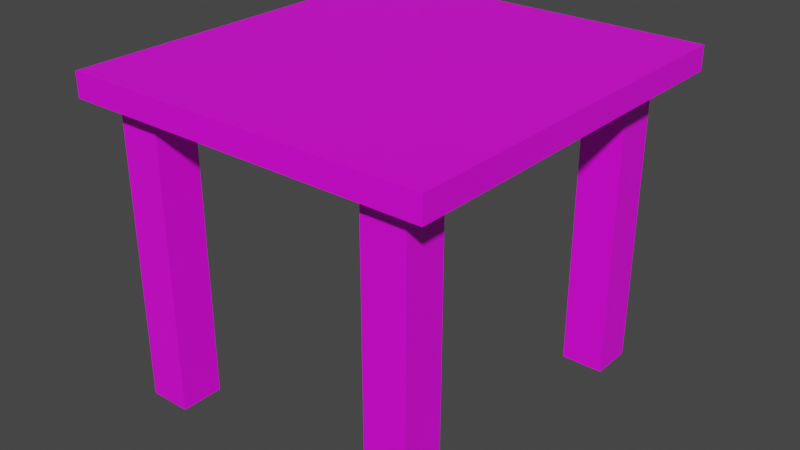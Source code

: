 # Source: mesa.blend  (saved by Blender 2.90.8; exported with 4.5.12 LTS)
import bpy
from mathutils import Matrix  # noqa: F401  (used for matrix-valued properties, if any)

bpy.ops.wm.read_factory_settings(use_empty=True)
scene = bpy.context.scene
scene.name = 'Scene'

# ---- collections
col_collection = bpy.data.collections.new('Collection'); scene.collection.children.link(col_collection)

# ---- images (referenced by path relative to the original .blend; pixels are not part of the script)
import os
ASSET_DIR = os.environ.get("B2B_ASSET_DIR", "")  # directory of the original .blend (textures are referenced by path, not embedded)
HERE = os.path.dirname(os.path.abspath(__file__))  # packed textures are extracted next to this script under _unpacked/

def load_image(name, relpath, width, height, colorspace="sRGB"):
    """Load a texture the original file referenced (path relative to the .blend, or extracted next to this script)."""
    p = next((c for c in (os.path.join(HERE, relpath), os.path.join(ASSET_DIR, relpath)) if relpath and os.path.exists(c)), "")
    if p:
        img = bpy.data.images.load(p, check_existing=True)
        img.name = name
    else:  # same state as the original file: an image datablock whose file is absent (Cycles renders it pink)
        img = bpy.data.images.new(name, width, height)
        img.source = "FILE"
        img.filepath = "//" + (relpath or name)
    img.colorspace_settings.name = colorspace
    return img
img_wood_floor_png = load_image('wood_floor.png', 'wood_floor.png', 1024, 1024, 'sRGB')

# ---- materials (node trees are filled in below, after node groups)
mat_material_001 = bpy.data.materials.new('Material.001')
mat_material_001.use_transparent_shadow = False
mat_material_002 = bpy.data.materials.new('Material.002')
mat_material_002.use_transparent_shadow = False

# ---- material node trees
mat_material_001.use_nodes = True; mat_material_001.node_tree.nodes.clear()
_N = mat_material_001.node_tree.nodes; _L = mat_material_001.node_tree.links
n0 = _N.new('ShaderNodeBsdfPrincipled'); n0.name = 'Principled BSDF'; n0.location = (10, 300)
n0.distribution = 'GGX'
n0.subsurface_method = 'BURLEY'
n0.inputs[3].default_value = 1.45
n0.inputs[27].default_value = (0.0, 0.0, 0.0, 1.0)
n0.inputs[28].default_value = 1.0
n1 = _N.new('ShaderNodeOutputMaterial'); n1.name = 'Material Output'; n1.location = (300, 300)
n2 = _N.new('ShaderNodeTexImage'); n2.name = 'Imagen'; n2.location = (-280, 280)
n2.image = img_wood_floor_png
_L.new(n0.outputs[0], n1.inputs[0])
_L.new(n2.outputs[0], n0.inputs[0])
n1.is_active_output = True
mat_material_002.use_nodes = True; mat_material_002.node_tree.nodes.clear()
_N = mat_material_002.node_tree.nodes; _L = mat_material_002.node_tree.links
n0 = _N.new('ShaderNodeBsdfPrincipled'); n0.name = 'Principled BSDF'; n0.location = (10, 300)
n0.distribution = 'GGX'
n0.subsurface_method = 'BURLEY'
n0.inputs[3].default_value = 1.45
n0.inputs[27].default_value = (0.0, 0.0, 0.0, 1.0)
n0.inputs[28].default_value = 1.0
n1 = _N.new('ShaderNodeOutputMaterial'); n1.name = 'Material Output'; n1.location = (300, 300)
n2 = _N.new('ShaderNodeTexImage'); n2.name = 'Imagen'; n2.location = (-280, 280)
n2.image = img_wood_floor_png
_L.new(n0.outputs[0], n1.inputs[0])
_L.new(n2.outputs[0], n0.inputs[0])
n1.is_active_output = True

# ---- world
world_world = bpy.data.worlds.new('World'); scene.world = world_world
world_world.use_nodes = True; world_world.node_tree.nodes.clear()
_N = world_world.node_tree.nodes; _L = world_world.node_tree.links
n0 = _N.new('ShaderNodeOutputWorld'); n0.name = 'World Output'; n0.location = (300, 300)
n1 = _N.new('ShaderNodeBackground'); n1.name = 'Background'; n1.location = (10, 300)
n1.inputs[0].default_value = (0.05088, 0.05088, 0.05088, 1.0)
_L.new(n1.outputs[0], n0.inputs[0])
n0.is_active_output = True
world_world.color = (0.05088, 0.05088, 0.05088)
world_world.use_sun_shadow = False
world_world.sun_shadow_jitter_overblur = 0.0

# ---- meshes
me_cubo = bpy.data.meshes.new('Cubo')
me_cubo.from_pydata([(-1.0, -1.0, -1.0), (-1.0, -1.0, 1.0), (-1.0, 1.0, -1.0), (-1.0, 1.0, 1.0), (1.0, -1.0, -1.0), (1.0, -1.0, 1.0), (1.0, 1.0, -1.0), (1.0, 1.0, 1.0), (0.6, 1.0, -1.0), (0.6, 1.0, 1.0), (0.6, -1.0, -1.0), (0.6, -1.0, 1.0), (-0.6067, 1.0, -1.0), (-0.6067, -1.0, 1.0), (-0.6067, 1.0, 1.0), (-0.6067, -1.0, -1.0), (-1.0, -0.6728, -1.0), (-1.0, -0.6728, 1.0), (1.0, -0.6728, -1.0), (1.0, -0.6728, 1.0), (0.6, -0.6728, 1.0), (0.6, -0.6728, -1.0), (-0.6067, -0.6728, -1.0), (-0.6067, -0.6728, 1.0), (-1.0, 0.631, 1.0), (1.0, 0.631, -1.0), (-1.0, 0.631, -1.0), (1.0, 0.631, 1.0), (0.6, 0.631, 1.0), (0.6, 0.631, -1.0), (-0.6067, 0.631, -1.0), (-0.6067, 0.631, 1.0)], [], [(26, 24, 3, 2), (8, 9, 7, 6), (18, 19, 5, 4), (15, 13, 1, 0), (21, 18, 4, 10), (23, 17, 1, 13), (19, 20, 11, 5), (22, 21, 10, 15), (4, 5, 11, 10), (12, 14, 9, 8), (2, 3, 14, 12), (16, 22, 15, 0), (20, 23, 13, 11), (10, 11, 13, 15), (28, 31, 23, 20), (26, 30, 22, 16), (30, 29, 21, 22), (27, 28, 20, 19), (31, 24, 17, 23), (29, 25, 18, 21), (25, 27, 19, 18), (0, 1, 17, 16), (6, 7, 27, 25), (8, 6, 25, 29), (14, 3, 24, 31), (7, 9, 28, 27), (12, 8, 29, 30), (2, 12, 30, 26), (9, 14, 31, 28), (16, 17, 24, 26)])
_uv = me_cubo.uv_layers.new(name='MapaUV')
_uv.uv.foreach_set('vector', [0.375, 0.2039, 0.625, 0.2039, 0.625, 0.25, 0.375, 0.25, 0.375, 0.45, 0.625, 0.45, 0.625, 0.5, 0.375, 0.5, 0.375, 0.7091, 0.625, 0.7091, 0.625, 0.75, 0.375, 0.75, 0.375, 0.9508, 0.625, 0.9508, 0.625, 1.0, 0.375, 1.0, 0.325, 0.7091, 0.375, 0.7091, 0.375, 0.75, 0.325, 0.75, 0.8258, 0.7091, 0.875, 0.7091, 0.875, 0.75, 0.8258, 0.75, 0.625, 0.7091, 0.675, 0.7091, 0.675, 0.75, 0.625, 0.75, 0.1742, 0.7091, 0.325, 0.7091, 0.325, 0.75, 0.1742, 0.75, 0.375, 0.75, 0.625, 0.75, 0.625, 0.8, 0.375, 0.8, 0.375, 0.2992, 0.625, 0.2992, 0.625, 0.45, 0.375, 0.45, 0.375, 0.25, 0.625, 0.25, 0.625, 0.2992, 0.375, 0.2992, 0.125, 0.7091, 0.1742, 0.7091, 0.1742, 0.75, 0.125, 0.75, 0.675, 0.7091, 0.8258, 0.7091, 0.8258, 0.75, 0.675, 0.75, 0.375, 0.8, 0.625, 0.8, 0.625, 0.9508, 0.375, 0.9508, 0.675, 0.5461, 0.8258, 0.5461, 0.8258, 0.7091, 0.675, 0.7091, 0.125, 0.5461, 0.1742, 0.5461, 0.1742, 0.7091, 0.125, 0.7091, 0.1742, 0.5461, 0.325, 0.5461, 0.325, 0.7091, 0.1742, 0.7091, 0.625, 0.5461, 0.675, 0.5461, 0.675, 0.7091, 0.625, 0.7091, 0.8258, 0.5461, 0.875, 0.5461, 0.875, 0.7091, 0.8258, 0.7091, 0.325, 0.5461, 0.375, 0.5461, 0.375, 0.7091, 0.325, 0.7091, 0.375, 0.5461, 0.625, 0.5461, 0.625, 0.7091, 0.375, 0.7091, 0.375, 0.0, 0.625, 0.0, 0.625, 0.0409, 0.375, 0.0409, 0.375, 0.5, 0.625, 0.5, 0.625, 0.5461, 0.375, 0.5461, 0.325, 0.5, 0.375, 0.5, 0.375, 0.5461, 0.325, 0.5461, 0.8258, 0.5, 0.875, 0.5, 0.875, 0.5461, 0.8258, 0.5461, 0.625, 0.5, 0.675, 0.5, 0.675, 0.5461, 0.625, 0.5461, 0.1742, 0.5, 0.325, 0.5, 0.325, 0.5461, 0.1742, 0.5461, 0.125, 0.5, 0.1742, 0.5, 0.1742, 0.5461, 0.125, 0.5461, 0.675, 0.5, 0.8258, 0.5, 0.8258, 0.5461, 0.675, 0.5461, 0.375, 0.0409, 0.625, 0.0409, 0.625, 0.2039, 0.375, 0.2039])
me_cubo.materials.append(mat_material_001)
me_cubo.use_remesh_fix_poles = True
me_cubo.use_remesh_preserve_attributes = False
me_cubo.use_mirror_vertex_groups = False
me_cubo.update()
me_cubo_001 = bpy.data.meshes.new('Cubo.001')
me_cubo_001.from_pydata([(-1.0, -1.0, -1.0), (-1.0, -1.0, 1.0), (-1.0, 1.0, -1.0), (-1.0, 1.0, 1.0), (1.0, -1.0, -1.0), (1.0, -1.0, 1.0), (1.0, 1.0, -1.0), (1.0, 1.0, 1.0)], [], [(0, 1, 3, 2), (2, 3, 7, 6), (6, 7, 5, 4), (4, 5, 1, 0), (2, 6, 4, 0), (7, 3, 1, 5)])
_uv = me_cubo_001.uv_layers.new(name='MapaUV')
_uv.uv.foreach_set('vector', [0.375, 0.0, 0.625, 0.0, 0.625, 0.25, 0.375, 0.25, 0.375, 0.25, 0.625, 0.25, 0.625, 0.5, 0.375, 0.5, 0.375, 0.5, 0.625, 0.5, 0.625, 0.75, 0.375, 0.75, 0.375, 0.75, 0.625, 0.75, 0.625, 1.0, 0.375, 1.0, 0.125, 0.5, 0.375, 0.5, 0.375, 0.75, 0.125, 0.75, 0.625, 0.5, 0.875, 0.5, 0.875, 0.75, 0.625, 0.75])
me_cubo_001.materials.append(mat_material_002)
me_cubo_001.use_remesh_fix_poles = True
me_cubo_001.use_remesh_preserve_attributes = False
me_cubo_001.use_mirror_vertex_groups = False
me_cubo_001.update()
me_cubo_002 = bpy.data.meshes.new('Cubo.002')
me_cubo_002.from_pydata([(-1.0, -1.0, -1.0), (-1.0, -1.0, 1.0), (-1.0, 1.0, -1.0), (-1.0, 1.0, 1.0), (1.0, -1.0, -1.0), (1.0, -1.0, 1.0), (1.0, 1.0, -1.0), (1.0, 1.0, 1.0)], [], [(0, 1, 3, 2), (2, 3, 7, 6), (6, 7, 5, 4), (4, 5, 1, 0), (2, 6, 4, 0), (7, 3, 1, 5)])
_uv = me_cubo_002.uv_layers.new(name='MapaUV')
_uv.uv.foreach_set('vector', [0.375, 0.0, 0.625, 0.0, 0.625, 0.25, 0.375, 0.25, 0.375, 0.25, 0.625, 0.25, 0.625, 0.5, 0.375, 0.5, 0.375, 0.5, 0.625, 0.5, 0.625, 0.75, 0.375, 0.75, 0.375, 0.75, 0.625, 0.75, 0.625, 1.0, 0.375, 1.0, 0.125, 0.5, 0.375, 0.5, 0.375, 0.75, 0.125, 0.75, 0.625, 0.5, 0.875, 0.5, 0.875, 0.75, 0.625, 0.75])
me_cubo_002.materials.append(mat_material_002)
me_cubo_002.use_remesh_fix_poles = True
me_cubo_002.use_remesh_preserve_attributes = False
me_cubo_002.use_mirror_vertex_groups = False
me_cubo_002.update()
me_cubo_003 = bpy.data.meshes.new('Cubo.003')
me_cubo_003.from_pydata([(-1.0, -1.0, -1.0), (-1.0, -1.0, 1.0), (-1.0, 1.0, -1.0), (-1.0, 1.0, 1.0), (1.0, -1.0, -1.0), (1.0, -1.0, 1.0), (1.0, 1.0, -1.0), (1.0, 1.0, 1.0)], [], [(0, 1, 3, 2), (2, 3, 7, 6), (6, 7, 5, 4), (4, 5, 1, 0), (2, 6, 4, 0), (7, 3, 1, 5)])
_uv = me_cubo_003.uv_layers.new(name='MapaUV')
_uv.uv.foreach_set('vector', [0.375, 0.0, 0.625, 0.0, 0.625, 0.25, 0.375, 0.25, 0.375, 0.25, 0.625, 0.25, 0.625, 0.5, 0.375, 0.5, 0.375, 0.5, 0.625, 0.5, 0.625, 0.75, 0.375, 0.75, 0.375, 0.75, 0.625, 0.75, 0.625, 1.0, 0.375, 1.0, 0.125, 0.5, 0.375, 0.5, 0.375, 0.75, 0.125, 0.75, 0.625, 0.5, 0.875, 0.5, 0.875, 0.75, 0.625, 0.75])
me_cubo_003.materials.append(mat_material_002)
me_cubo_003.use_remesh_fix_poles = True
me_cubo_003.use_remesh_preserve_attributes = False
me_cubo_003.use_mirror_vertex_groups = False
me_cubo_003.update()
me_cubo_004 = bpy.data.meshes.new('Cubo.004')
me_cubo_004.from_pydata([(-1.0, -1.0, -1.0), (-1.0, -1.0, 1.0), (-1.0, 1.0, -1.0), (-1.0, 1.0, 1.0), (1.0, -1.0, -1.0), (1.0, -1.0, 1.0), (1.0, 1.0, -1.0), (1.0, 1.0, 1.0)], [], [(0, 1, 3, 2), (2, 3, 7, 6), (6, 7, 5, 4), (4, 5, 1, 0), (2, 6, 4, 0), (7, 3, 1, 5)])
_uv = me_cubo_004.uv_layers.new(name='MapaUV')
_uv.uv.foreach_set('vector', [0.375, 0.0, 0.625, 0.0, 0.625, 0.25, 0.375, 0.25, 0.375, 0.25, 0.625, 0.25, 0.625, 0.5, 0.375, 0.5, 0.375, 0.5, 0.625, 0.5, 0.625, 0.75, 0.375, 0.75, 0.375, 0.75, 0.625, 0.75, 0.625, 1.0, 0.375, 1.0, 0.125, 0.5, 0.375, 0.5, 0.375, 0.75, 0.125, 0.75, 0.625, 0.5, 0.875, 0.5, 0.875, 0.75, 0.625, 0.75])
me_cubo_004.materials.append(mat_material_002)
me_cubo_004.use_remesh_fix_poles = True
me_cubo_004.use_remesh_preserve_attributes = False
me_cubo_004.use_mirror_vertex_groups = False
me_cubo_004.update()

# ---- objects
ob_tabla = bpy.data.objects.new('tabla', me_cubo)
ob_pata = bpy.data.objects.new('Pata', me_cubo_001)
ob_pata_003 = bpy.data.objects.new('Pata.003', me_cubo_002)
ob_pata_002 = bpy.data.objects.new('Pata.002', me_cubo_003)
ob_pata_001 = bpy.data.objects.new('Pata.001', me_cubo_004)

# ---- transforms, parenting, visibility, modifiers, constraints
ob_tabla.location = (0.0, 0.05383, 0.0)
ob_tabla.scale = (1.154, 1.243, 0.0762)
ob_tabla.lineart.crease_threshold = 0.0
ob_pata.location = (-0.8417, -0.9273, -0.9573)
ob_pata.scale = (0.1337, 0.1347, 0.9848)
ob_pata.lineart.crease_threshold = 0.0
ob_pata_003.location = (0.8341, -0.9319, -0.9573)
ob_pata_003.scale = (0.1337, 0.1347, 0.9848)
ob_pata_003.lineart.crease_threshold = 0.0
ob_pata_002.location = (0.8248, 0.9673, -0.9573)
ob_pata_002.scale = (0.1337, 0.1347, 0.9848)
ob_pata_002.lineart.crease_threshold = 0.0
ob_pata_001.location = (-0.845, 0.9768, -0.9573)
ob_pata_001.scale = (0.1337, 0.1347, 0.9848)
ob_pata_001.lineart.crease_threshold = 0.0

# ---- collection membership
col_collection.objects.link(ob_tabla)
col_collection.objects.link(ob_pata)
col_collection.objects.link(ob_pata_003)
col_collection.objects.link(ob_pata_002)
col_collection.objects.link(ob_pata_001)

# ---- scene / render settings (as saved in the file)
scene.frame_start = 1; scene.frame_end = 250; scene.frame_set(1)
scene.render.engine = 'BLENDER_EEVEE_NEXT'
scene.cycles.use_denoising = False
scene.cycles.samples = 128
scene.cycles.sampling_pattern = 'TABULATED_SOBOL'
scene.cycles.use_adaptive_sampling = False
scene.cycles.use_light_tree = False
scene.view_settings.view_transform = 'Filmic'
bpy.context.view_layer.update()

# ---- added for rendering (the .blend has no active camera and no usable light): camera, sun
cam_auto = bpy.data.cameras.new('AutoCamera')
cam_auto.lens = 50.0
cam_auto.sensor_width = 36.0
cam_auto.clip_end = 1000.0
ob_auto_camera = bpy.data.objects.new('AutoCamera', cam_auto)
scene.collection.objects.link(ob_auto_camera)
ob_auto_camera.location = (3.65139, -4.32784, 1.98815)
ob_auto_camera.rotation_euler = (1.09748, -7.21219e-08, 0.694738)
scene.camera = ob_auto_camera
light_auto_sun = bpy.data.lights.new('AutoSun', 'SUN')
light_auto_sun.energy = 3.0
light_auto_sun.angle = 0.0523599
ob_auto_sun = bpy.data.objects.new('AutoSun', light_auto_sun)
scene.collection.objects.link(ob_auto_sun)
ob_auto_sun.rotation_euler = (0.872665, 0.174533, 0.523599)
bpy.context.view_layer.update()
